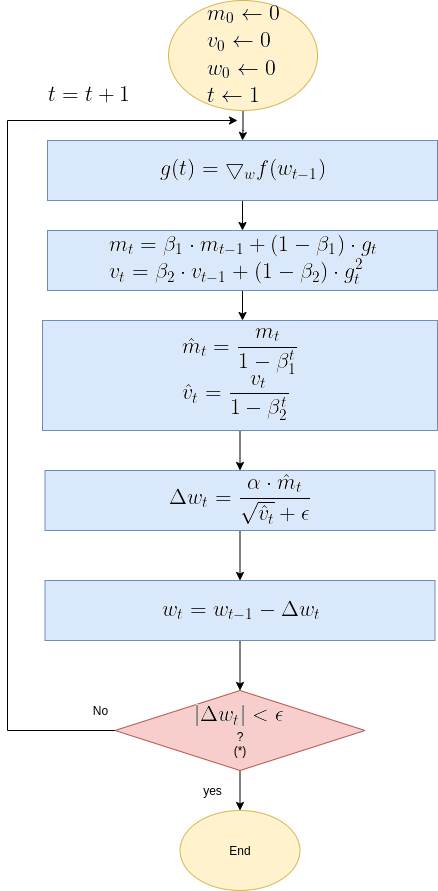

The diagram above was exported from draw.io. Its source (the exported page's mxGraphModel, read from the mxfile embedded in the PNG):
<mxGraphModel dx="1350" dy="774" grid="1" gridSize="10" guides="1" tooltips="1" connect="1" arrows="1" fold="1" page="1" pageScale="1" pageWidth="850" pageHeight="1100" math="0" shadow="0">
  <root>
    <mxCell id="0" />
    <mxCell id="1" parent="0" />
    <mxCell id="OMsr9CQZdHWhaKTnANxM-8" value="" style="edgeStyle=orthogonalEdgeStyle;rounded=0;orthogonalLoop=1;jettySize=auto;html=1;" parent="1" source="OMsr9CQZdHWhaKTnANxM-1" target="OMsr9CQZdHWhaKTnANxM-2" edge="1">
      <mxGeometry relative="1" as="geometry" />
    </mxCell>
    <mxCell id="OMsr9CQZdHWhaKTnANxM-1" value="&lt;img src=&quot;https://latex.codecogs.com/gif.latex?%5Clarge%20%5C%5C%20m_0%20%5Cleftarrow%200%20%5C%5C%20v_0%20%5Cleftarrow0%20%5C%5C%20w_0%20%5Cleftarrow0%20%5C%5C%20t%20%5Cleftarrow1&quot;&gt;" style="ellipse;whiteSpace=wrap;html=1;fillColor=#fff2cc;strokeColor=#d6b656;" parent="1" vertex="1">
      <mxGeometry x="231.01" y="20" width="149" height="110" as="geometry" />
    </mxCell>
    <mxCell id="OMsr9CQZdHWhaKTnANxM-9" value="" style="edgeStyle=orthogonalEdgeStyle;rounded=0;orthogonalLoop=1;jettySize=auto;html=1;" parent="1" source="OMsr9CQZdHWhaKTnANxM-2" target="OMsr9CQZdHWhaKTnANxM-3" edge="1">
      <mxGeometry relative="1" as="geometry" />
    </mxCell>
    <mxCell id="OMsr9CQZdHWhaKTnANxM-2" value="&lt;img src=&quot;https://latex.codecogs.com/gif.latex?%5Clarge%20g%28t%29%3D%5Cbigtriangledown_w%20f%28w_%7Bt-1%7D%29&quot;&gt;" style="rounded=0;whiteSpace=wrap;html=1;fillColor=#dae8fc;strokeColor=#6c8ebf;" parent="1" vertex="1">
      <mxGeometry x="110" y="160" width="390" height="60" as="geometry" />
    </mxCell>
    <mxCell id="OMsr9CQZdHWhaKTnANxM-38" value="" style="edgeStyle=orthogonalEdgeStyle;rounded=0;orthogonalLoop=1;jettySize=auto;html=1;" parent="1" source="OMsr9CQZdHWhaKTnANxM-3" edge="1">
      <mxGeometry relative="1" as="geometry">
        <mxPoint x="305" y="340" as="targetPoint" />
      </mxGeometry>
    </mxCell>
    <mxCell id="OMsr9CQZdHWhaKTnANxM-3" value="&lt;img src=&quot;https://latex.codecogs.com/gif.latex?%5Clarge%20%5C%5C%20m_t%3D%5Cbeta_1%20%5Ccdot%20m_%7Bt-1%7D%20&amp;amp;plus;%20%281-%5Cbeta_1%29%20%5Ccdot%20g_%7Bt%7D%20%5C%5C%20v_t%3D%5Cbeta_2%20%5Ccdot%20v_%7Bt-1%7D%20&amp;amp;plus;%20%281-%5Cbeta_2%29%20%5Ccdot%20g_t%5E2&quot;&gt;" style="rounded=0;whiteSpace=wrap;html=1;fillColor=#dae8fc;strokeColor=#6c8ebf;" parent="1" vertex="1">
      <mxGeometry x="110" y="250" width="390" height="60" as="geometry" />
    </mxCell>
    <mxCell id="OMsr9CQZdHWhaKTnANxM-13" style="edgeStyle=orthogonalEdgeStyle;rounded=0;orthogonalLoop=1;jettySize=auto;html=1;exitX=0;exitY=0.5;exitDx=0;exitDy=0;" parent="1" source="OMsr9CQZdHWhaKTnANxM-6" edge="1">
      <mxGeometry relative="1" as="geometry">
        <mxPoint x="300" y="140" as="targetPoint" />
        <mxPoint x="318.26" y="380" as="sourcePoint" />
        <Array as="points">
          <mxPoint x="70" y="750" />
          <mxPoint x="70" y="140" />
        </Array>
      </mxGeometry>
    </mxCell>
    <mxCell id="OMsr9CQZdHWhaKTnANxM-19" value="" style="edgeStyle=orthogonalEdgeStyle;rounded=0;orthogonalLoop=1;jettySize=auto;html=1;" parent="1" source="OMsr9CQZdHWhaKTnANxM-6" target="OMsr9CQZdHWhaKTnANxM-17" edge="1">
      <mxGeometry relative="1" as="geometry" />
    </mxCell>
    <mxCell id="OMsr9CQZdHWhaKTnANxM-6" value="&lt;img src=&quot;https://latex.codecogs.com/gif.latex?%5Clarge%20%7C%5CDelta%20w_t%7C%3C%5Cepsilon&quot;&gt;&lt;br&gt;?&lt;br&gt;(*)" style="rhombus;whiteSpace=wrap;html=1;fillColor=#f8cecc;strokeColor=#b85450;" parent="1" vertex="1">
      <mxGeometry x="177.5" y="710" width="250" height="80" as="geometry" />
    </mxCell>
    <mxCell id="OMsr9CQZdHWhaKTnANxM-16" value="No" style="text;html=1;align=center;verticalAlign=middle;resizable=0;points=[];autosize=1;strokeColor=none;" parent="1" vertex="1">
      <mxGeometry x="147.5" y="720" width="30" height="20" as="geometry" />
    </mxCell>
    <mxCell id="OMsr9CQZdHWhaKTnANxM-17" value="End" style="ellipse;whiteSpace=wrap;html=1;fillColor=#fff2cc;strokeColor=#d6b656;" parent="1" vertex="1">
      <mxGeometry x="242.5" y="830" width="120" height="80" as="geometry" />
    </mxCell>
    <mxCell id="OMsr9CQZdHWhaKTnANxM-26" value="yes" style="text;html=1;align=center;verticalAlign=middle;resizable=0;points=[];autosize=1;strokeColor=none;" parent="1" vertex="1">
      <mxGeometry x="260" y="800" width="30" height="20" as="geometry" />
    </mxCell>
    <mxCell id="OMsr9CQZdHWhaKTnANxM-30" value="&lt;img src=&quot;https://latex.codecogs.com/gif.latex?%5Clarge%20%5C%5C%20t%3Dt&amp;amp;plus;1&quot;&gt;" style="text;html=1;align=center;verticalAlign=middle;resizable=0;points=[];autosize=1;strokeColor=none;" parent="1" vertex="1">
      <mxGeometry x="100" y="100" width="100" height="30" as="geometry" />
    </mxCell>
    <mxCell id="OMsr9CQZdHWhaKTnANxM-45" value="" style="edgeStyle=orthogonalEdgeStyle;rounded=0;orthogonalLoop=1;jettySize=auto;html=1;" parent="1" source="OMsr9CQZdHWhaKTnANxM-34" target="OMsr9CQZdHWhaKTnANxM-43" edge="1">
      <mxGeometry relative="1" as="geometry" />
    </mxCell>
    <mxCell id="OMsr9CQZdHWhaKTnANxM-34" value="&lt;img src=&quot;https://latex.codecogs.com/gif.latex?%5Clarge%20%5C%5C%20%5Chat%7Bm%7D_t%3D%5Cfrac%7Bm_t%7D%7B1-%5Cbeta_1%5Et%7D%20%5C%5C%20%5Chat%7Bv%7D_t%3D%5Cfrac%7Bv_t%7D%7B1-%5Cbeta_2%5Et%7D&quot;&gt;" style="rounded=0;whiteSpace=wrap;html=1;fillColor=#dae8fc;strokeColor=#6c8ebf;" parent="1" vertex="1">
      <mxGeometry x="105" y="340" width="395" height="110" as="geometry" />
    </mxCell>
    <mxCell id="OMsr9CQZdHWhaKTnANxM-46" value="" style="edgeStyle=orthogonalEdgeStyle;rounded=0;orthogonalLoop=1;jettySize=auto;html=1;" parent="1" source="OMsr9CQZdHWhaKTnANxM-43" target="OMsr9CQZdHWhaKTnANxM-44" edge="1">
      <mxGeometry relative="1" as="geometry" />
    </mxCell>
    <mxCell id="OMsr9CQZdHWhaKTnANxM-43" value="&lt;img src=&quot;https://latex.codecogs.com/gif.latex?%5Clarge%20%5C%5C%20%5CDelta%20w_t%20%3D%20%5Cfrac%7B%5Calpha%20%5Ccdot%20%5Chat%7Bm%7D_t%7D%7B%5Csqrt%7B%5Chat%7Bv%7D_t%7D&amp;amp;plus;%5Cepsilon%7D&quot;&gt;" style="rounded=0;whiteSpace=wrap;html=1;fillColor=#dae8fc;strokeColor=#6c8ebf;" parent="1" vertex="1">
      <mxGeometry x="107.5" y="490" width="390" height="60" as="geometry" />
    </mxCell>
    <mxCell id="OMsr9CQZdHWhaKTnANxM-47" value="" style="edgeStyle=orthogonalEdgeStyle;rounded=0;orthogonalLoop=1;jettySize=auto;html=1;" parent="1" source="OMsr9CQZdHWhaKTnANxM-44" target="OMsr9CQZdHWhaKTnANxM-6" edge="1">
      <mxGeometry relative="1" as="geometry" />
    </mxCell>
    <mxCell id="OMsr9CQZdHWhaKTnANxM-44" value="&lt;img src=&quot;https://latex.codecogs.com/gif.latex?%5Clarge%20%5C%5C%20w_t%3Dw_%7Bt-1%7D-%5CDelta%20w_t&quot;&gt;" style="rounded=0;whiteSpace=wrap;html=1;fillColor=#dae8fc;strokeColor=#6c8ebf;" parent="1" vertex="1">
      <mxGeometry x="107.5" y="600" width="390" height="60" as="geometry" />
    </mxCell>
  </root>
</mxGraphModel>